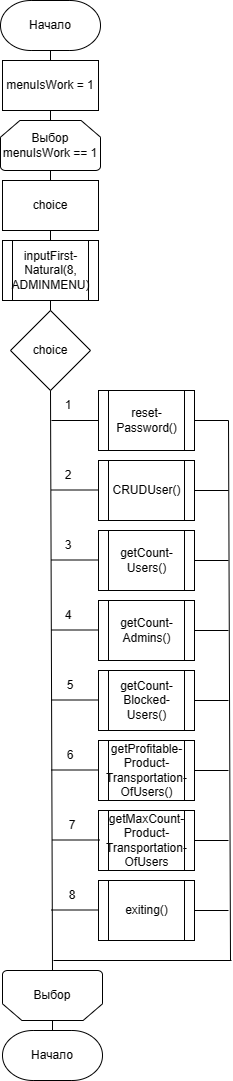

The diagram above was exported from draw.io. Its source (the exported page's mxGraphModel, read from the mxfile embedded in the PNG):
<mxGraphModel dx="1042" dy="577" grid="1" gridSize="10" guides="1" tooltips="1" connect="1" arrows="1" fold="1" page="1" pageScale="1" pageWidth="827" pageHeight="1169" math="0" shadow="0">
  <root>
    <mxCell id="0" />
    <mxCell id="1" parent="0" />
    <mxCell id="w-0cxeHe0iK97PBgeHlz-1" value="Начало" style="strokeWidth=1;html=1;shape=mxgraph.flowchart.terminator;whiteSpace=wrap;" vertex="1" parent="1">
      <mxGeometry x="362" y="20" width="100" height="50" as="geometry" />
    </mxCell>
    <mxCell id="w-0cxeHe0iK97PBgeHlz-2" value="menuIsWork = 1" style="rounded=0;whiteSpace=wrap;html=1;" vertex="1" parent="1">
      <mxGeometry x="364" y="80" width="96" height="50" as="geometry" />
    </mxCell>
    <mxCell id="w-0cxeHe0iK97PBgeHlz-3" value="Выбор&lt;br&gt;menuIsWork == 1" style="strokeWidth=1;html=1;shape=mxgraph.flowchart.loop_limit;whiteSpace=wrap;" vertex="1" parent="1">
      <mxGeometry x="362" y="140" width="100" height="50" as="geometry" />
    </mxCell>
    <mxCell id="w-0cxeHe0iK97PBgeHlz-4" value="choice" style="rounded=0;whiteSpace=wrap;html=1;" vertex="1" parent="1">
      <mxGeometry x="364" y="200" width="96" height="50" as="geometry" />
    </mxCell>
    <mxCell id="w-0cxeHe0iK97PBgeHlz-5" value="inputFirst-Natural(8, ADMINMENU)" style="shape=process;whiteSpace=wrap;html=1;backgroundOutline=1;" vertex="1" parent="1">
      <mxGeometry x="364" y="260" width="96" height="60" as="geometry" />
    </mxCell>
    <mxCell id="w-0cxeHe0iK97PBgeHlz-6" value="choice" style="rhombus;whiteSpace=wrap;html=1;" vertex="1" parent="1">
      <mxGeometry x="372" y="330" width="80" height="80" as="geometry" />
    </mxCell>
    <mxCell id="w-0cxeHe0iK97PBgeHlz-7" value="reset-Password()" style="shape=process;whiteSpace=wrap;html=1;backgroundOutline=1;" vertex="1" parent="1">
      <mxGeometry x="460" y="410" width="96" height="60" as="geometry" />
    </mxCell>
    <mxCell id="w-0cxeHe0iK97PBgeHlz-8" value="CRUDUser()" style="shape=process;whiteSpace=wrap;html=1;backgroundOutline=1;" vertex="1" parent="1">
      <mxGeometry x="460" y="480" width="96" height="60" as="geometry" />
    </mxCell>
    <mxCell id="w-0cxeHe0iK97PBgeHlz-9" value="getCount-&lt;br&gt;Users()" style="shape=process;whiteSpace=wrap;html=1;backgroundOutline=1;" vertex="1" parent="1">
      <mxGeometry x="460" y="550" width="96" height="60" as="geometry" />
    </mxCell>
    <mxCell id="w-0cxeHe0iK97PBgeHlz-10" value="getCount-Admins()" style="shape=process;whiteSpace=wrap;html=1;backgroundOutline=1;" vertex="1" parent="1">
      <mxGeometry x="460" y="620" width="96" height="60" as="geometry" />
    </mxCell>
    <mxCell id="w-0cxeHe0iK97PBgeHlz-11" value="getCount-Blocked-Users()" style="shape=process;whiteSpace=wrap;html=1;backgroundOutline=1;" vertex="1" parent="1">
      <mxGeometry x="460" y="690" width="96" height="60" as="geometry" />
    </mxCell>
    <mxCell id="w-0cxeHe0iK97PBgeHlz-12" value="getProfitable-Product-Transportation-OfUsers()" style="shape=process;whiteSpace=wrap;html=1;backgroundOutline=1;" vertex="1" parent="1">
      <mxGeometry x="460" y="760" width="96" height="60" as="geometry" />
    </mxCell>
    <mxCell id="w-0cxeHe0iK97PBgeHlz-13" value="getMaxCount-&lt;br&gt;Product-&lt;br&gt;Transportation-&lt;br&gt;OfUsers" style="shape=process;whiteSpace=wrap;html=1;backgroundOutline=1;" vertex="1" parent="1">
      <mxGeometry x="460" y="830" width="96" height="60" as="geometry" />
    </mxCell>
    <mxCell id="w-0cxeHe0iK97PBgeHlz-14" value="exiting()" style="shape=process;whiteSpace=wrap;html=1;backgroundOutline=1;" vertex="1" parent="1">
      <mxGeometry x="460" y="900" width="96" height="60" as="geometry" />
    </mxCell>
    <mxCell id="w-0cxeHe0iK97PBgeHlz-15" value="Выбор" style="strokeWidth=1;html=1;shape=mxgraph.flowchart.loop_limit;whiteSpace=wrap;direction=west;" vertex="1" parent="1">
      <mxGeometry x="364" y="990" width="100" height="50" as="geometry" />
    </mxCell>
    <mxCell id="w-0cxeHe0iK97PBgeHlz-16" value="Начало" style="strokeWidth=1;html=1;shape=mxgraph.flowchart.terminator;whiteSpace=wrap;" vertex="1" parent="1">
      <mxGeometry x="364" y="1050" width="100" height="50" as="geometry" />
    </mxCell>
    <mxCell id="w-0cxeHe0iK97PBgeHlz-17" value="" style="endArrow=none;html=1;rounded=0;entryX=0.5;entryY=1;entryDx=0;entryDy=0;entryPerimeter=0;exitX=0.5;exitY=0;exitDx=0;exitDy=0;" edge="1" parent="1" source="w-0cxeHe0iK97PBgeHlz-2" target="w-0cxeHe0iK97PBgeHlz-1">
      <mxGeometry width="50" height="50" relative="1" as="geometry">
        <mxPoint x="240" y="160" as="sourcePoint" />
        <mxPoint x="290" y="110" as="targetPoint" />
      </mxGeometry>
    </mxCell>
    <mxCell id="w-0cxeHe0iK97PBgeHlz-18" value="" style="endArrow=none;html=1;rounded=0;entryX=0.5;entryY=0;entryDx=0;entryDy=0;entryPerimeter=0;exitX=0.5;exitY=1;exitDx=0;exitDy=0;" edge="1" parent="1" source="w-0cxeHe0iK97PBgeHlz-2" target="w-0cxeHe0iK97PBgeHlz-3">
      <mxGeometry width="50" height="50" relative="1" as="geometry">
        <mxPoint x="422" y="90" as="sourcePoint" />
        <mxPoint x="424" y="80" as="targetPoint" />
      </mxGeometry>
    </mxCell>
    <mxCell id="w-0cxeHe0iK97PBgeHlz-19" value="" style="endArrow=none;html=1;rounded=0;entryX=0.5;entryY=0;entryDx=0;entryDy=0;exitX=0.5;exitY=1;exitDx=0;exitDy=0;exitPerimeter=0;" edge="1" parent="1" source="w-0cxeHe0iK97PBgeHlz-3" target="w-0cxeHe0iK97PBgeHlz-4">
      <mxGeometry width="50" height="50" relative="1" as="geometry">
        <mxPoint x="422" y="140" as="sourcePoint" />
        <mxPoint x="424" y="150" as="targetPoint" />
      </mxGeometry>
    </mxCell>
    <mxCell id="w-0cxeHe0iK97PBgeHlz-20" value="" style="endArrow=none;html=1;rounded=0;entryX=0.5;entryY=1;entryDx=0;entryDy=0;exitX=0.5;exitY=0;exitDx=0;exitDy=0;" edge="1" parent="1" source="w-0cxeHe0iK97PBgeHlz-5" target="w-0cxeHe0iK97PBgeHlz-4">
      <mxGeometry width="50" height="50" relative="1" as="geometry">
        <mxPoint x="424" y="200" as="sourcePoint" />
        <mxPoint x="422" y="210" as="targetPoint" />
      </mxGeometry>
    </mxCell>
    <mxCell id="w-0cxeHe0iK97PBgeHlz-21" value="" style="endArrow=none;html=1;rounded=0;entryX=0.5;entryY=0;entryDx=0;entryDy=0;exitX=0.5;exitY=1;exitDx=0;exitDy=0;" edge="1" parent="1" source="w-0cxeHe0iK97PBgeHlz-5" target="w-0cxeHe0iK97PBgeHlz-6">
      <mxGeometry width="50" height="50" relative="1" as="geometry">
        <mxPoint x="422" y="270" as="sourcePoint" />
        <mxPoint x="422" y="260" as="targetPoint" />
      </mxGeometry>
    </mxCell>
    <mxCell id="w-0cxeHe0iK97PBgeHlz-22" value="" style="endArrow=none;html=1;rounded=0;entryX=0.5;entryY=1;entryDx=0;entryDy=0;exitX=0.5;exitY=1;exitDx=0;exitDy=0;exitPerimeter=0;" edge="1" parent="1" source="w-0cxeHe0iK97PBgeHlz-15" target="w-0cxeHe0iK97PBgeHlz-6">
      <mxGeometry width="50" height="50" relative="1" as="geometry">
        <mxPoint x="410" y="760" as="sourcePoint" />
        <mxPoint x="422" y="340" as="targetPoint" />
      </mxGeometry>
    </mxCell>
    <mxCell id="w-0cxeHe0iK97PBgeHlz-23" value="" style="endArrow=none;html=1;rounded=0;entryX=0;entryY=0.5;entryDx=0;entryDy=0;" edge="1" parent="1" target="w-0cxeHe0iK97PBgeHlz-7">
      <mxGeometry width="50" height="50" relative="1" as="geometry">
        <mxPoint x="413" y="440" as="sourcePoint" />
        <mxPoint x="422" y="420" as="targetPoint" />
      </mxGeometry>
    </mxCell>
    <mxCell id="w-0cxeHe0iK97PBgeHlz-24" value="" style="endArrow=none;html=1;rounded=0;entryX=0;entryY=0.5;entryDx=0;entryDy=0;" edge="1" parent="1">
      <mxGeometry width="50" height="50" relative="1" as="geometry">
        <mxPoint x="413" y="509.5" as="sourcePoint" />
        <mxPoint x="460" y="509.5" as="targetPoint" />
      </mxGeometry>
    </mxCell>
    <mxCell id="w-0cxeHe0iK97PBgeHlz-25" value="" style="endArrow=none;html=1;rounded=0;entryX=0;entryY=0.5;entryDx=0;entryDy=0;" edge="1" parent="1">
      <mxGeometry width="50" height="50" relative="1" as="geometry">
        <mxPoint x="413" y="579.5" as="sourcePoint" />
        <mxPoint x="460" y="579.5" as="targetPoint" />
      </mxGeometry>
    </mxCell>
    <mxCell id="w-0cxeHe0iK97PBgeHlz-26" value="" style="endArrow=none;html=1;rounded=0;entryX=0;entryY=0.5;entryDx=0;entryDy=0;" edge="1" parent="1">
      <mxGeometry width="50" height="50" relative="1" as="geometry">
        <mxPoint x="413" y="649.5" as="sourcePoint" />
        <mxPoint x="460" y="649.5" as="targetPoint" />
      </mxGeometry>
    </mxCell>
    <mxCell id="w-0cxeHe0iK97PBgeHlz-27" value="" style="endArrow=none;html=1;rounded=0;entryX=0;entryY=0.5;entryDx=0;entryDy=0;" edge="1" parent="1">
      <mxGeometry width="50" height="50" relative="1" as="geometry">
        <mxPoint x="413" y="719.5" as="sourcePoint" />
        <mxPoint x="460" y="719.5" as="targetPoint" />
      </mxGeometry>
    </mxCell>
    <mxCell id="w-0cxeHe0iK97PBgeHlz-28" value="" style="endArrow=none;html=1;rounded=0;entryX=0;entryY=0.5;entryDx=0;entryDy=0;" edge="1" parent="1">
      <mxGeometry width="50" height="50" relative="1" as="geometry">
        <mxPoint x="413" y="789.5" as="sourcePoint" />
        <mxPoint x="460" y="789.5" as="targetPoint" />
      </mxGeometry>
    </mxCell>
    <mxCell id="w-0cxeHe0iK97PBgeHlz-29" value="" style="endArrow=none;html=1;rounded=0;entryX=0;entryY=0.5;entryDx=0;entryDy=0;" edge="1" parent="1">
      <mxGeometry width="50" height="50" relative="1" as="geometry">
        <mxPoint x="414" y="859.5" as="sourcePoint" />
        <mxPoint x="461" y="859.5" as="targetPoint" />
      </mxGeometry>
    </mxCell>
    <mxCell id="w-0cxeHe0iK97PBgeHlz-30" value="" style="endArrow=none;html=1;rounded=0;entryX=0;entryY=0.5;entryDx=0;entryDy=0;" edge="1" parent="1">
      <mxGeometry width="50" height="50" relative="1" as="geometry">
        <mxPoint x="413" y="929.5" as="sourcePoint" />
        <mxPoint x="460" y="929.5" as="targetPoint" />
      </mxGeometry>
    </mxCell>
    <mxCell id="w-0cxeHe0iK97PBgeHlz-31" value="" style="endArrow=none;html=1;rounded=0;entryX=0.5;entryY=1;entryDx=0;entryDy=0;" edge="1" parent="1">
      <mxGeometry width="50" height="50" relative="1" as="geometry">
        <mxPoint x="592" y="980" as="sourcePoint" />
        <mxPoint x="590" y="440" as="targetPoint" />
      </mxGeometry>
    </mxCell>
    <mxCell id="w-0cxeHe0iK97PBgeHlz-32" value="" style="endArrow=none;html=1;rounded=0;exitX=1;exitY=0.5;exitDx=0;exitDy=0;" edge="1" parent="1" source="w-0cxeHe0iK97PBgeHlz-7">
      <mxGeometry width="50" height="50" relative="1" as="geometry">
        <mxPoint x="590" y="730" as="sourcePoint" />
        <mxPoint x="590" y="440" as="targetPoint" />
      </mxGeometry>
    </mxCell>
    <mxCell id="w-0cxeHe0iK97PBgeHlz-33" value="" style="endArrow=none;html=1;rounded=0;exitX=1;exitY=0.5;exitDx=0;exitDy=0;" edge="1" parent="1" source="w-0cxeHe0iK97PBgeHlz-8">
      <mxGeometry width="50" height="50" relative="1" as="geometry">
        <mxPoint x="566" y="450" as="sourcePoint" />
        <mxPoint x="590" y="510" as="targetPoint" />
      </mxGeometry>
    </mxCell>
    <mxCell id="w-0cxeHe0iK97PBgeHlz-34" value="" style="endArrow=none;html=1;rounded=0;exitX=1;exitY=0.5;exitDx=0;exitDy=0;" edge="1" parent="1" source="w-0cxeHe0iK97PBgeHlz-9">
      <mxGeometry width="50" height="50" relative="1" as="geometry">
        <mxPoint x="566" y="520" as="sourcePoint" />
        <mxPoint x="590" y="580" as="targetPoint" />
      </mxGeometry>
    </mxCell>
    <mxCell id="w-0cxeHe0iK97PBgeHlz-35" value="" style="endArrow=none;html=1;rounded=0;exitX=1;exitY=0.5;exitDx=0;exitDy=0;" edge="1" parent="1" source="w-0cxeHe0iK97PBgeHlz-10">
      <mxGeometry width="50" height="50" relative="1" as="geometry">
        <mxPoint x="566" y="590" as="sourcePoint" />
        <mxPoint x="590" y="650" as="targetPoint" />
      </mxGeometry>
    </mxCell>
    <mxCell id="w-0cxeHe0iK97PBgeHlz-36" value="" style="endArrow=none;html=1;rounded=0;exitX=1;exitY=0.5;exitDx=0;exitDy=0;" edge="1" parent="1" source="w-0cxeHe0iK97PBgeHlz-11">
      <mxGeometry width="50" height="50" relative="1" as="geometry">
        <mxPoint x="566" y="660" as="sourcePoint" />
        <mxPoint x="590" y="720" as="targetPoint" />
      </mxGeometry>
    </mxCell>
    <mxCell id="w-0cxeHe0iK97PBgeHlz-37" value="" style="endArrow=none;html=1;rounded=0;exitX=1;exitY=0.5;exitDx=0;exitDy=0;" edge="1" parent="1" source="w-0cxeHe0iK97PBgeHlz-12">
      <mxGeometry width="50" height="50" relative="1" as="geometry">
        <mxPoint x="566" y="730" as="sourcePoint" />
        <mxPoint x="590" y="790" as="targetPoint" />
      </mxGeometry>
    </mxCell>
    <mxCell id="w-0cxeHe0iK97PBgeHlz-38" value="" style="endArrow=none;html=1;rounded=0;exitX=1;exitY=0.5;exitDx=0;exitDy=0;" edge="1" parent="1" source="w-0cxeHe0iK97PBgeHlz-13">
      <mxGeometry width="50" height="50" relative="1" as="geometry">
        <mxPoint x="566" y="800" as="sourcePoint" />
        <mxPoint x="590" y="860" as="targetPoint" />
      </mxGeometry>
    </mxCell>
    <mxCell id="w-0cxeHe0iK97PBgeHlz-39" value="" style="endArrow=none;html=1;rounded=0;exitX=1;exitY=0.5;exitDx=0;exitDy=0;" edge="1" parent="1" source="w-0cxeHe0iK97PBgeHlz-14">
      <mxGeometry width="50" height="50" relative="1" as="geometry">
        <mxPoint x="566" y="870" as="sourcePoint" />
        <mxPoint x="590" y="930" as="targetPoint" />
      </mxGeometry>
    </mxCell>
    <mxCell id="w-0cxeHe0iK97PBgeHlz-40" value="" style="endArrow=none;html=1;rounded=0;" edge="1" parent="1">
      <mxGeometry width="50" height="50" relative="1" as="geometry">
        <mxPoint x="415" y="980" as="sourcePoint" />
        <mxPoint x="593" y="980" as="targetPoint" />
      </mxGeometry>
    </mxCell>
    <mxCell id="w-0cxeHe0iK97PBgeHlz-41" value="" style="endArrow=none;html=1;rounded=0;exitX=0.5;exitY=0;exitDx=0;exitDy=0;entryX=0.5;entryY=0;entryDx=0;entryDy=0;entryPerimeter=0;exitPerimeter=0;" edge="1" parent="1" source="w-0cxeHe0iK97PBgeHlz-16" target="w-0cxeHe0iK97PBgeHlz-15">
      <mxGeometry width="50" height="50" relative="1" as="geometry">
        <mxPoint x="566" y="940" as="sourcePoint" />
        <mxPoint x="600" y="940" as="targetPoint" />
      </mxGeometry>
    </mxCell>
    <mxCell id="w-0cxeHe0iK97PBgeHlz-42" value="1" style="text;html=1;strokeColor=none;fillColor=none;align=center;verticalAlign=middle;whiteSpace=wrap;rounded=0;" vertex="1" parent="1">
      <mxGeometry x="400" y="410" width="60" height="30" as="geometry" />
    </mxCell>
    <mxCell id="w-0cxeHe0iK97PBgeHlz-44" value="2" style="text;html=1;strokeColor=none;fillColor=none;align=center;verticalAlign=middle;whiteSpace=wrap;rounded=0;" vertex="1" parent="1">
      <mxGeometry x="400" y="480" width="60" height="30" as="geometry" />
    </mxCell>
    <mxCell id="w-0cxeHe0iK97PBgeHlz-45" value="3" style="text;html=1;strokeColor=none;fillColor=none;align=center;verticalAlign=middle;whiteSpace=wrap;rounded=0;" vertex="1" parent="1">
      <mxGeometry x="400" y="550" width="60" height="30" as="geometry" />
    </mxCell>
    <mxCell id="w-0cxeHe0iK97PBgeHlz-46" value="4" style="text;html=1;strokeColor=none;fillColor=none;align=center;verticalAlign=middle;whiteSpace=wrap;rounded=0;" vertex="1" parent="1">
      <mxGeometry x="400" y="620" width="60" height="30" as="geometry" />
    </mxCell>
    <mxCell id="w-0cxeHe0iK97PBgeHlz-47" value="5" style="text;html=1;strokeColor=none;fillColor=none;align=center;verticalAlign=middle;whiteSpace=wrap;rounded=0;" vertex="1" parent="1">
      <mxGeometry x="402" y="690" width="60" height="30" as="geometry" />
    </mxCell>
    <mxCell id="w-0cxeHe0iK97PBgeHlz-48" value="6" style="text;html=1;strokeColor=none;fillColor=none;align=center;verticalAlign=middle;whiteSpace=wrap;rounded=0;" vertex="1" parent="1">
      <mxGeometry x="402" y="760" width="60" height="30" as="geometry" />
    </mxCell>
    <mxCell id="w-0cxeHe0iK97PBgeHlz-49" value="7" style="text;html=1;strokeColor=none;fillColor=none;align=center;verticalAlign=middle;whiteSpace=wrap;rounded=0;" vertex="1" parent="1">
      <mxGeometry x="404" y="830" width="60" height="30" as="geometry" />
    </mxCell>
    <mxCell id="w-0cxeHe0iK97PBgeHlz-50" value="8" style="text;html=1;strokeColor=none;fillColor=none;align=center;verticalAlign=middle;whiteSpace=wrap;rounded=0;" vertex="1" parent="1">
      <mxGeometry x="404" y="900" width="60" height="30" as="geometry" />
    </mxCell>
  </root>
</mxGraphModel>